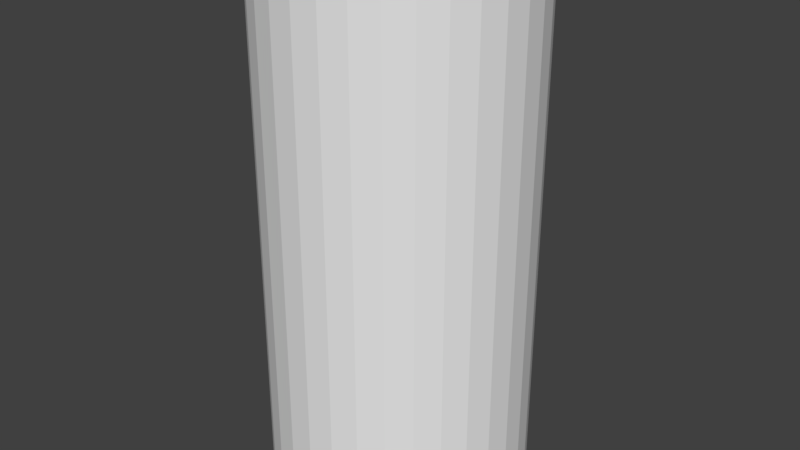 # Source: cylinder.blend  (saved by Blender 2.79.0; exported with 4.5.12 LTS)
import bpy
from mathutils import Matrix  # noqa: F401  (used for matrix-valued properties, if any)

bpy.ops.wm.read_factory_settings(use_empty=True)
scene = bpy.context.scene
scene.name = 'Scene'

# ---- collections
col_collection_1 = bpy.data.collections.new('Collection 1'); scene.collection.children.link(col_collection_1)

# ---- world
world_world = bpy.data.worlds.new('World'); scene.world = world_world
world_world.color = (0.05088, 0.05088, 0.05088)
world_world.use_sun_shadow = False
world_world.sun_shadow_jitter_overblur = 0.0
world_world.cycles.sampling_method = 'MANUAL'

# ---- meshes
me_cylinder = bpy.data.meshes.new('Cylinder')
me_cylinder.from_pydata([(0.0, 1.0, -1.0), (0.0, 1.0, 1.0), (0.1951, 0.9808, -1.0), (0.1951, 0.9808, 1.0), (0.3827, 0.9239, -1.0), (0.3827, 0.9239, 1.0), (0.5556, 0.8315, -1.0), (0.5556, 0.8315, 1.0), (0.7071, 0.7071, -1.0), (0.7071, 0.7071, 1.0), (0.8315, 0.5556, -1.0), (0.8315, 0.5556, 1.0), (0.9239, 0.3827, -1.0), (0.9239, 0.3827, 1.0), (0.9808, 0.1951, -1.0), (0.9808, 0.1951, 1.0), (1.0, 7.55e-08, -1.0), (1.0, 7.55e-08, 1.0), (0.9808, -0.1951, -1.0), (0.9808, -0.1951, 1.0), (0.9239, -0.3827, -1.0), (0.9239, -0.3827, 1.0), (0.8315, -0.5556, -1.0), (0.8315, -0.5556, 1.0), (0.7071, -0.7071, -1.0), (0.7071, -0.7071, 1.0), (0.5556, -0.8315, -1.0), (0.5556, -0.8315, 1.0), (0.3827, -0.9239, -1.0), (0.3827, -0.9239, 1.0), (0.1951, -0.9808, -1.0), (0.1951, -0.9808, 1.0), (-3.258e-07, -1.0, -1.0), (-3.258e-07, -1.0, 1.0), (-0.1951, -0.9808, -1.0), (-0.1951, -0.9808, 1.0), (-0.3827, -0.9239, -1.0), (-0.3827, -0.9239, 1.0), (-0.5556, -0.8315, -1.0), (-0.5556, -0.8315, 1.0), (-0.7071, -0.7071, -1.0), (-0.7071, -0.7071, 1.0), (-0.8315, -0.5556, -1.0), (-0.8315, -0.5556, 1.0), (-0.9239, -0.3827, -1.0), (-0.9239, -0.3827, 1.0), (-0.9808, -0.1951, -1.0), (-0.9808, -0.1951, 1.0), (-1.0, 9.656e-07, -1.0), (-1.0, 9.656e-07, 1.0), (-0.9808, 0.1951, -1.0), (-0.9808, 0.1951, 1.0), (-0.9239, 0.3827, -1.0), (-0.9239, 0.3827, 1.0), (-0.8315, 0.5556, -1.0), (-0.8315, 0.5556, 1.0), (-0.7071, 0.7071, -1.0), (-0.7071, 0.7071, 1.0), (-0.5556, 0.8315, -1.0), (-0.5556, 0.8315, 1.0), (-0.3827, 0.9239, -1.0), (-0.3827, 0.9239, 1.0), (-0.1951, 0.9808, -1.0), (-0.1951, 0.9808, 1.0)], [], [(0, 1, 3, 2), (2, 3, 5, 4), (4, 5, 7, 6), (6, 7, 9, 8), (8, 9, 11, 10), (10, 11, 13, 12), (12, 13, 15, 14), (14, 15, 17, 16), (16, 17, 19, 18), (18, 19, 21, 20), (20, 21, 23, 22), (22, 23, 25, 24), (24, 25, 27, 26), (26, 27, 29, 28), (28, 29, 31, 30), (30, 31, 33, 32), (32, 33, 35, 34), (34, 35, 37, 36), (36, 37, 39, 38), (38, 39, 41, 40), (40, 41, 43, 42), (42, 43, 45, 44), (44, 45, 47, 46), (46, 47, 49, 48), (48, 49, 51, 50), (50, 51, 53, 52), (52, 53, 55, 54), (54, 55, 57, 56), (56, 57, 59, 58), (58, 59, 61, 60), (3, 1, 63, 61, 59, 57, 55, 53, 51, 49, 47, 45, 43, 41, 39, 37, 35, 33, 31, 29, 27, 25, 23, 21, 19, 17, 15, 13, 11, 9, 7, 5), (60, 61, 63, 62), (62, 63, 1, 0), (0, 2, 4, 6, 8, 10, 12, 14, 16, 18, 20, 22, 24, 26, 28, 30, 32, 34, 36, 38, 40, 42, 44, 46, 48, 50, 52, 54, 56, 58, 60, 62)])
me_cylinder.use_remesh_preserve_volume = False
me_cylinder.use_remesh_preserve_attributes = False
me_cylinder.use_mirror_vertex_groups = False
me_cylinder.update()

# ---- objects
ob_cylinder = bpy.data.objects.new('Cylinder', me_cylinder)

# ---- transforms, parenting, visibility, modifiers, constraints
ob_cylinder.location = (1.0, 1.0, 0.0)
ob_cylinder.scale = (1.0, 1.0, 2.0)
ob_cylinder.lineart.crease_threshold = 0.0

# ---- collection membership
col_collection_1.objects.link(ob_cylinder)

# ---- scene / render settings (as saved in the file)
scene.frame_start = 1; scene.frame_end = 250; scene.frame_set(1)
scene.render.engine = 'BLENDER_EEVEE_NEXT'
scene.render.resolution_percentage = 50
scene.render.dither_intensity = 0.0
scene.cycles.use_denoising = False
scene.cycles.samples = 128
scene.cycles.sampling_pattern = 'TABULATED_SOBOL'
scene.cycles.use_adaptive_sampling = False
scene.cycles.use_light_tree = False
scene.cycles.blur_glossy = 0.0
scene.cycles.sample_clamp_indirect = 0.0
scene.view_settings.view_transform = 'Standard'
bpy.context.view_layer.update()

# ---- added for rendering (the .blend has no active camera and no usable light): camera, sun
cam_auto = bpy.data.cameras.new('AutoCamera')
cam_auto.lens = 50.0
cam_auto.sensor_width = 36.0
cam_auto.clip_end = 1000.0
ob_auto_camera = bpy.data.objects.new('AutoCamera', cam_auto)
scene.collection.objects.link(ob_auto_camera)
ob_auto_camera.location = (5.53266, -4.43919, 3.62613)
ob_auto_camera.rotation_euler = (1.09748, -7.21219e-08, 0.694738)
scene.camera = ob_auto_camera
light_auto_sun = bpy.data.lights.new('AutoSun', 'SUN')
light_auto_sun.energy = 3.0
light_auto_sun.angle = 0.0523599
ob_auto_sun = bpy.data.objects.new('AutoSun', light_auto_sun)
scene.collection.objects.link(ob_auto_sun)
ob_auto_sun.rotation_euler = (0.872665, 0.174533, 0.523599)
bpy.context.view_layer.update()
